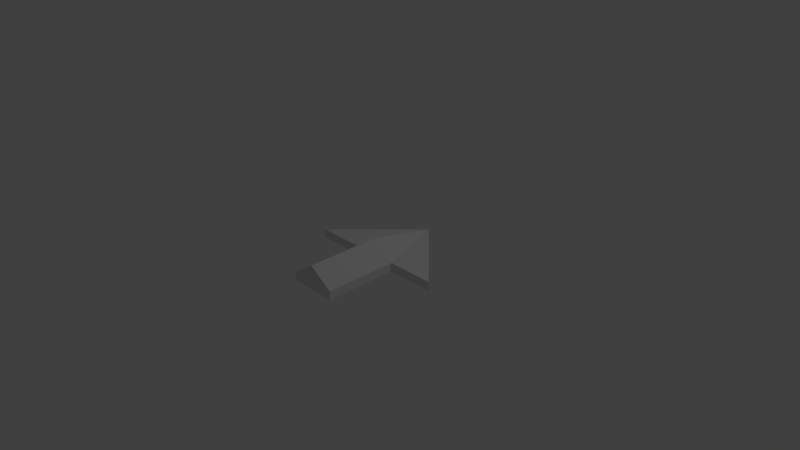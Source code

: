 # Source: arrow.blend  (saved by Blender 2.76.0; exported with 4.5.12 LTS)
import bpy
from mathutils import Matrix  # noqa: F401  (used for matrix-valued properties, if any)

bpy.ops.wm.read_factory_settings(use_empty=True)
scene = bpy.context.scene
scene.name = 'Scene'

# ---- collections
col_collection_1 = bpy.data.collections.new('Collection 1'); scene.collection.children.link(col_collection_1)

# ---- materials (node trees are filled in below, after node groups)
mat_arrow_mat = bpy.data.materials.new('arrow mat')
mat_arrow_mat.alpha_threshold = 0.0
mat_arrow_mat.use_transparent_shadow = False
mat_arrow_mat.roughness = 0.5
mat_arrow_mat.line_color = (0.0, 0.0, 0.0, 1.0)

# ---- material node trees

# ---- world
world_world = bpy.data.worlds.new('World'); scene.world = world_world
world_world.color = (0.05088, 0.05088, 0.05088)
world_world.use_sun_shadow = False
world_world.sun_shadow_jitter_overblur = 0.0
world_world.cycles.sampling_method = 'MANUAL'
world_world.cycles.sample_map_resolution = 256

# ---- cameras
cam_camera = bpy.data.cameras.new('Camera')
cam_camera.clip_end = 100.0
cam_camera.lens = 35.0
cam_camera.sensor_width = 32.0
cam_camera.sensor_height = 18.0
cam_camera.ortho_scale = 7.314
cam_camera.dof.focus_distance = 0.0
cam_camera.dof.aperture_fstop = 128.0

# ---- lights
light_lamp = bpy.data.lights.new('Lamp', 'POINT')
light_lamp.transmission_factor = 0.0
light_lamp.cutoff_distance = 30.0
light_lamp.energy = 100.0
light_lamp.shadow_buffer_clip_start = 1.001
light_lamp.shadow_soft_size = 0.1
light_lamp.shadow_maximum_resolution = 0.006
light_lamp.use_absolute_resolution = True
light_lamp.cycles.use_multiple_importance_sampling = False

# ---- meshes
me_cube = bpy.data.meshes.new('Cube')
me_cube.from_pydata([(0.3333, -1.0, 0.0), (-0.3333, -1.0, 0.0), (-1.0, 0.0, 0.0), (1.0, 0.0, 0.0), (0.0, 1.0, 0.0), (0.3333, 0.0, 0.0), (-0.3333, 0.0, 0.0), (0.0, -1.0, 0.2203), (0.0, 0.0, 0.2203), (0.3333, -1.0, -0.1227), (-0.3333, -1.0, -0.1227), (-1.0, 0.0, -0.1227), (1.0, 0.0, -0.1227), (0.0, 1.0, -0.1227), (0.3333, 0.0, -0.1227), (-0.3333, 0.0, -0.1227), (0.0, -1.0, -0.1227)], [], [(4, 6, 8), (5, 3, 4), (7, 0, 5, 8), (4, 2, 6), (1, 7, 8, 6), (5, 4, 8), (5, 0, 9, 14), (4, 3, 12, 13), (6, 2, 11, 15), (3, 5, 14, 12), (0, 7, 16, 9), (7, 1, 10, 16), (1, 6, 15, 10), (2, 4, 13, 11), (15, 13, 14), (14, 9, 16), (16, 10, 15), (15, 11, 13), (13, 12, 14), (14, 16, 15)])
_uv = me_cube.uv_layers.new(name='UVMap')
_uv.uv.foreach_set('vector', [0.5269, 0.4868, 0.7703, 0.4202, 0.7703, 0.5159, 0.02723, 0.1401, 0.1401, 0.02723, 0.1401, 0.3658, 0.6964, 0.02723, 0.7921, 0.02723, 0.7921, 0.2666, 0.6964, 0.2666, 0.3074, 0.02723, 0.3074, 0.3658, 0.1945, 0.2529, 0.6266, 0.8736, 0.5309, 0.8736, 0.5309, 0.6342, 0.6266, 0.6342, 0.4765, 0.7299, 0.2331, 0.6633, 0.4765, 0.6342, 0.9086, 0.6596, 0.9086, 0.4202, 0.9379, 0.4202, 0.9379, 0.6596, 0.8247, 0.7587, 0.8247, 0.4202, 0.8541, 0.4202, 0.8541, 0.7587, 0.8247, 0.9728, 0.8247, 0.8132, 0.8541, 0.8132, 0.8541, 0.9728, 0.9303, 0.1868, 0.9303, 0.02723, 0.9597, 0.02723, 0.9597, 0.1868, 0.02723, 0.7797, 0.107, 0.727, 0.107, 0.8091, 0.02723, 0.8091, 0.02723, 0.8635, 0.107, 0.9163, 0.107, 0.9456, 0.02723, 0.9456, 0.9379, 0.714, 0.9379, 0.9534, 0.9086, 0.9534, 0.9086, 0.714, 0.8465, 0.3658, 0.8465, 0.02723, 0.8759, 0.02723, 0.8759, 0.3658, 0.4725, 0.5798, 0.2331, 0.5, 0.4725, 0.4202, 0.7567, 0.8866, 0.681, 0.6595, 0.7567, 0.6342, 0.4725, 0.7843, 0.4725, 0.8641, 0.2331, 0.8641, 0.3618, 0.1401, 0.4747, 0.02723, 0.4747, 0.3658, 0.642, 0.02723, 0.642, 0.3658, 0.5291, 0.2529, 0.02723, 0.6221, 0.1786, 0.4202, 0.1786, 0.6725])
_ca = me_cube.color_attributes.new('Col', 'BYTE_COLOR', 'CORNER')
_ca.data.foreach_set('color', [1.0, 1.0, 1.0, 1.0, 1.0, 1.0, 1.0, 1.0, 1.0, 1.0, 1.0, 1.0, 1.0, 1.0, 1.0, 1.0, 1.0, 1.0, 1.0, 1.0, 1.0, 1.0, 1.0, 1.0, 1.0, 1.0, 1.0, 1.0, 1.0, 1.0, 1.0, 1.0, 1.0, 1.0, 1.0, 1.0, 1.0, 1.0, 1.0, 1.0, 1.0, 1.0, 1.0, 1.0, 1.0, 1.0, 1.0, 1.0, 1.0, 1.0, 1.0, 1.0, 1.0, 1.0, 1.0, 1.0, 1.0, 1.0, 1.0, 1.0, 1.0, 1.0, 1.0, 1.0, 1.0, 1.0, 1.0, 1.0, 1.0, 1.0, 1.0, 1.0, 1.0, 1.0, 1.0, 1.0, 1.0, 1.0, 1.0, 1.0, 1.0, 1.0, 1.0, 1.0, 1.0, 1.0, 1.0, 1.0, 1.0, 1.0, 1.0, 1.0, 1.0, 1.0, 1.0, 1.0, 1.0, 1.0, 1.0, 1.0, 1.0, 1.0, 1.0, 1.0, 1.0, 1.0, 1.0, 1.0, 1.0, 1.0, 1.0, 1.0, 1.0, 1.0, 1.0, 1.0, 1.0, 1.0, 1.0, 1.0, 1.0, 1.0, 1.0, 1.0, 1.0, 1.0, 1.0, 1.0, 1.0, 1.0, 1.0, 1.0, 1.0, 1.0, 1.0, 1.0, 1.0, 1.0, 1.0, 1.0, 1.0, 1.0, 1.0, 1.0, 1.0, 1.0, 1.0, 1.0, 1.0, 1.0, 1.0, 1.0, 1.0, 1.0, 1.0, 1.0, 1.0, 1.0, 1.0, 1.0, 1.0, 1.0, 1.0, 1.0, 1.0, 1.0, 1.0, 1.0, 1.0, 1.0, 1.0, 1.0, 1.0, 1.0, 1.0, 1.0, 1.0, 1.0, 1.0, 1.0, 1.0, 1.0, 1.0, 1.0, 1.0, 1.0, 1.0, 1.0, 1.0, 1.0, 1.0, 1.0, 1.0, 1.0, 1.0, 1.0, 1.0, 1.0, 1.0, 1.0, 1.0, 1.0, 1.0, 1.0, 1.0, 1.0, 1.0, 1.0, 1.0, 1.0, 1.0, 1.0, 1.0, 1.0, 1.0, 1.0, 1.0, 1.0, 1.0, 1.0, 1.0, 1.0, 1.0, 1.0, 1.0, 1.0, 1.0, 1.0, 1.0, 1.0, 1.0, 1.0, 1.0, 1.0, 1.0, 1.0, 1.0, 1.0, 1.0, 1.0, 1.0, 1.0, 1.0, 1.0, 1.0, 1.0, 1.0, 1.0, 1.0, 1.0, 1.0, 1.0, 1.0, 1.0, 1.0, 1.0, 1.0, 1.0, 1.0, 1.0, 1.0, 1.0, 1.0, 1.0, 1.0, 1.0, 1.0, 1.0, 1.0, 1.0, 1.0, 1.0, 1.0, 1.0, 1.0, 1.0, 1.0, 1.0, 1.0, 1.0])
me_cube.materials.append(mat_arrow_mat)
me_cube.use_remesh_preserve_volume = False
me_cube.use_remesh_preserve_attributes = False
me_cube.use_mirror_vertex_groups = False
me_cube.update()

# ---- objects
ob_cube = bpy.data.objects.new('Cube', me_cube)
ob_lamp = bpy.data.objects.new('Lamp', light_lamp)
ob_camera = bpy.data.objects.new('Camera', cam_camera)

# ---- transforms, parenting, visibility, modifiers, constraints
ob_cube.location = (0.0, 0.0, 0.0)
ob_cube.lock_rotations_4d = False
ob_cube.empty_display_type = 'ARROWS'
ob_cube.lineart.crease_threshold = 0.0
ob_lamp.location = (4.076, 1.005, 5.904)
ob_lamp.rotation_euler = (0.6503, 0.05522, 1.866)
ob_lamp.lock_rotations_4d = False
ob_lamp.empty_display_type = 'ARROWS'
ob_lamp.color = (0.0, 0.0, 0.0, 0.0)
ob_lamp.lineart.crease_threshold = 0.0
ob_camera.location = (7.481, -6.508, 5.344)
ob_camera.rotation_euler = (1.109, 0.01082, 0.8149)
ob_camera.lock_rotations_4d = False
ob_camera.empty_display_type = 'ARROWS'
ob_camera.color = (0.0, 0.0, 0.0, 0.0)
ob_camera.display_type = 'WIRE'
ob_camera.lineart.crease_threshold = 0.0

# ---- collection membership
col_collection_1.objects.link(ob_cube)
col_collection_1.objects.link(ob_lamp)
col_collection_1.objects.link(ob_camera)

# ---- scene / render settings (as saved in the file)
scene.camera = ob_camera
scene.frame_start = 1; scene.frame_end = 250; scene.frame_set(1)
scene.render.engine = 'BLENDER_EEVEE_NEXT'
scene.render.resolution_percentage = 50
scene.render.dither_intensity = 0.0
scene.cycles.use_denoising = False
scene.cycles.samples = 10
scene.cycles.sampling_pattern = 'TABULATED_SOBOL'
scene.cycles.light_sampling_threshold = 0.0
scene.cycles.use_adaptive_sampling = False
scene.cycles.use_light_tree = False
scene.cycles.blur_glossy = 0.0
scene.cycles.pixel_filter_type = 'GAUSSIAN'
scene.cycles.sample_clamp_indirect = 0.0
scene.view_settings.view_transform = 'Standard'
bpy.context.view_layer.update()
